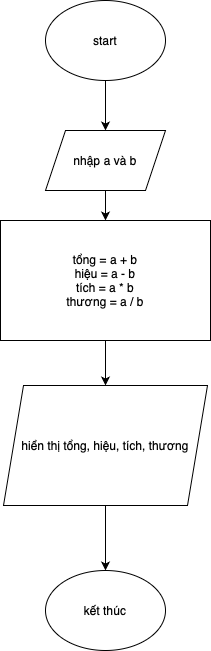

The diagram above was exported from draw.io. Its source (the exported page's mxGraphModel, read from the mxfile embedded in the PNG):
<mxGraphModel dx="1104" dy="733" grid="1" gridSize="10" guides="1" tooltips="1" connect="1" arrows="1" fold="1" page="1" pageScale="1" pageWidth="827" pageHeight="1169" math="0" shadow="0">
  <root>
    <mxCell id="0" />
    <mxCell id="1" parent="0" />
    <mxCell id="b618Fxg-YgC_-wulF3PI-1" value="start" style="ellipse;whiteSpace=wrap;html=1;" parent="1" vertex="1">
      <mxGeometry x="354" y="80" width="120" height="80" as="geometry" />
    </mxCell>
    <mxCell id="b618Fxg-YgC_-wulF3PI-3" value="nhập a và b" style="shape=parallelogram;perimeter=parallelogramPerimeter;whiteSpace=wrap;html=1;fixedSize=1;" parent="1" vertex="1">
      <mxGeometry x="354" y="210" width="120" height="60" as="geometry" />
    </mxCell>
    <mxCell id="b618Fxg-YgC_-wulF3PI-9" value="" style="endArrow=classic;html=1;rounded=0;exitX=0.5;exitY=1;exitDx=0;exitDy=0;entryX=0.5;entryY=0;entryDx=0;entryDy=0;" parent="1" source="b618Fxg-YgC_-wulF3PI-1" target="b618Fxg-YgC_-wulF3PI-3" edge="1">
      <mxGeometry width="50" height="50" relative="1" as="geometry">
        <mxPoint x="390" y="430" as="sourcePoint" />
        <mxPoint x="440" y="380" as="targetPoint" />
      </mxGeometry>
    </mxCell>
    <mxCell id="b618Fxg-YgC_-wulF3PI-10" value="" style="endArrow=classic;html=1;rounded=0;exitX=0.5;exitY=1;exitDx=0;exitDy=0;entryX=0.5;entryY=0;entryDx=0;entryDy=0;" parent="1" source="b618Fxg-YgC_-wulF3PI-3" edge="1">
      <mxGeometry width="50" height="50" relative="1" as="geometry">
        <mxPoint x="390" y="430" as="sourcePoint" />
        <mxPoint x="414" y="300" as="targetPoint" />
      </mxGeometry>
    </mxCell>
    <mxCell id="_6W3I4SmG_V-H4fUAanw-4" style="edgeStyle=orthogonalEdgeStyle;rounded=0;orthogonalLoop=1;jettySize=auto;html=1;entryX=0.5;entryY=0;entryDx=0;entryDy=0;" edge="1" parent="1" source="_6W3I4SmG_V-H4fUAanw-1" target="_6W3I4SmG_V-H4fUAanw-3">
      <mxGeometry relative="1" as="geometry" />
    </mxCell>
    <mxCell id="_6W3I4SmG_V-H4fUAanw-1" value="tổng = a + b&lt;div&gt;hiệu = a - b&lt;/div&gt;&lt;div&gt;tích = a * b&lt;/div&gt;&lt;div&gt;thương = a / b&lt;/div&gt;" style="rounded=0;whiteSpace=wrap;html=1;" vertex="1" parent="1">
      <mxGeometry x="309" y="300" width="210" height="120" as="geometry" />
    </mxCell>
    <mxCell id="_6W3I4SmG_V-H4fUAanw-6" style="edgeStyle=orthogonalEdgeStyle;rounded=0;orthogonalLoop=1;jettySize=auto;html=1;" edge="1" parent="1" source="_6W3I4SmG_V-H4fUAanw-3" target="_6W3I4SmG_V-H4fUAanw-5">
      <mxGeometry relative="1" as="geometry" />
    </mxCell>
    <mxCell id="_6W3I4SmG_V-H4fUAanw-3" value="hiển thị tổng, hiệu, tích, thương" style="shape=parallelogram;perimeter=parallelogramPerimeter;whiteSpace=wrap;html=1;fixedSize=1;" vertex="1" parent="1">
      <mxGeometry x="312" y="465" width="204" height="120" as="geometry" />
    </mxCell>
    <mxCell id="_6W3I4SmG_V-H4fUAanw-5" value="kết thúc" style="ellipse;whiteSpace=wrap;html=1;" vertex="1" parent="1">
      <mxGeometry x="354" y="650" width="120" height="80" as="geometry" />
    </mxCell>
  </root>
</mxGraphModel>